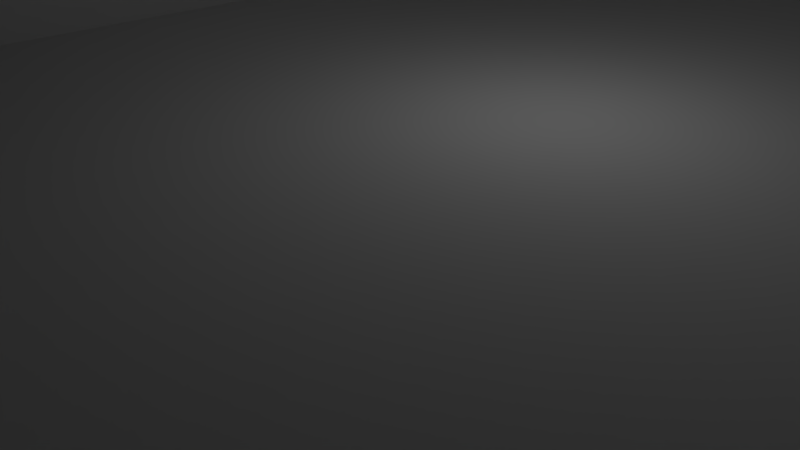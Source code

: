 # Source: room.blend  (saved by Blender 2.76.0; exported with 4.5.12 LTS)
import bpy
from mathutils import Matrix  # noqa: F401  (used for matrix-valued properties, if any)

bpy.ops.wm.read_factory_settings(use_empty=True)
scene = bpy.context.scene
scene.name = 'Scene'

# ---- collections
col_collection_1 = bpy.data.collections.new('Collection 1'); scene.collection.children.link(col_collection_1)

# ---- materials (node trees are filled in below, after node groups)
mat_wall = bpy.data.materials.new('Wall')
mat_wall.alpha_threshold = 0.0
mat_wall.use_transparent_shadow = False
mat_wall.specular_color = (0.5, 0.5, 0.5)
mat_wall.roughness = 0.5
mat_ceiling = bpy.data.materials.new('Ceiling')
mat_ceiling.alpha_threshold = 0.0
mat_ceiling.use_transparent_shadow = False
mat_ceiling.roughness = 0.5
mat_floor = bpy.data.materials.new('Floor')
mat_floor.alpha_threshold = 0.0
mat_floor.use_transparent_shadow = False
mat_floor.roughness = 0.5

# ---- material node trees

# ---- world
world_world = bpy.data.worlds.new('World'); scene.world = world_world
world_world.color = (0.05088, 0.05088, 0.05088)
world_world.use_sun_shadow = False
world_world.sun_shadow_jitter_overblur = 0.0
world_world.cycles.sampling_method = 'MANUAL'
world_world.cycles.sample_map_resolution = 256

# ---- cameras
cam_camera_001 = bpy.data.cameras.new('Camera.001')
cam_camera_001.clip_end = 100.0
cam_camera_001.lens = 35.0
cam_camera_001.sensor_width = 32.0
cam_camera_001.sensor_height = 18.0
cam_camera_001.dof.focus_distance = 0.0
cam_camera_001.dof.aperture_fstop = 128.0
cam_camera_001.dof.aperture_blades = 6
cam_camera = bpy.data.cameras.new('Camera')
cam_camera.clip_end = 100.0
cam_camera.lens = 35.0
cam_camera.sensor_width = 32.0
cam_camera.sensor_height = 18.0
cam_camera.ortho_scale = 7.314
cam_camera.dof.focus_distance = 0.0
cam_camera.dof.aperture_fstop = 128.0

# ---- lights
light_point = bpy.data.lights.new('Point', 'POINT')
light_point.transmission_factor = 0.0
light_point.energy = 100.0
light_point.shadow_buffer_clip_start = 0.5
light_point.shadow_soft_size = 0.1
light_point.shadow_maximum_resolution = 0.006
light_point.use_absolute_resolution = True
light_point.cycles.use_multiple_importance_sampling = False

# ---- meshes
me_cube_001 = bpy.data.meshes.new('Cube.001')
me_cube_001.from_pydata([(1.0, 1.0, -0.1), (1.0, -1.0, -0.1), (-1.0, -1.0, -0.1), (-1.0, 1.0, -0.1), (1.0, 1.0, 1.494), (-1.0, 1.0, 1.494), (1.0, -1.0, 1.494), (-1.0, -1.0, 1.494), (0.9333, 0.95, 0.0), (-0.9333, 0.95, 0.0), (-0.9333, -0.95, 0.0), (0.9333, -0.95, 0.0), (0.9333, 0.95, 1.394), (-0.9333, 0.95, 1.394), (0.9333, -0.95, 1.394), (-0.9333, -0.95, 1.394), (-0.3, -1.0, 1.217), (-0.3, -0.95, 1.217), (-0.2987, -1.0, 1.236), (-0.2987, -0.95, 1.236), (-0.1667, -1.0, 1.217), (-0.1667, -0.95, 1.217), (-0.1679, -1.0, 1.236), (-0.1679, -0.95, 1.236), (-0.3, -1.0, 0.9474), (-0.3, -0.95, 0.9474), (-0.1667, -1.0, 0.9474), (-0.1667, -0.95, 0.9474), (-0.1717, -1.0, 1.255), (-0.1717, -0.95, 1.255), (-0.2949, -1.0, 1.255), (-0.2949, -0.95, 1.255), (-0.2888, -1.0, 1.272), (-0.2888, -0.95, 1.272), (-0.1779, -1.0, 1.272), (-0.1779, -0.95, 1.272), (-0.1862, -1.0, 1.287), (-0.1862, -0.95, 1.287), (-0.1963, -1.0, 1.3), (-0.1963, -0.95, 1.3), (-0.2805, -1.0, 1.287), (-0.2805, -0.95, 1.287), (-0.2078, -1.0, 1.309), (-0.2078, -0.95, 1.309), (-0.2588, -1.0, 1.309), (-0.2588, -0.95, 1.309), (-0.2704, -1.0, 1.3), (-0.2704, -0.95, 1.3), (-0.2333, -1.0, 1.317), (-0.2333, -0.95, 1.317), (-0.2203, -1.0, 1.315), (-0.2203, -0.95, 1.315), (-0.2463, -1.0, 1.315), (-0.2463, -0.95, 1.315), (0.1667, -0.95, 1.217), (0.1667, -1.0, 1.217), (0.1679, -0.95, 1.236), (0.1679, -1.0, 1.236), (0.3, -0.95, 1.217), (0.3, -1.0, 1.217), (0.2987, -0.95, 1.236), (0.2987, -1.0, 1.236), (0.1667, -0.95, 0.9474), (0.1667, -1.0, 0.9474), (0.3, -0.95, 0.9474), (0.3, -1.0, 0.9474), (0.2949, -0.95, 1.255), (0.2949, -1.0, 1.255), (0.1717, -0.95, 1.255), (0.1717, -1.0, 1.255), (0.1779, -0.95, 1.272), (0.1779, -1.0, 1.272), (0.2888, -0.95, 1.272), (0.2888, -1.0, 1.272), (0.2805, -0.95, 1.287), (0.2805, -1.0, 1.287), (0.2704, -1.0, 1.3), (0.2704, -0.95, 1.3), (0.1862, -1.0, 1.287), (0.1862, -0.95, 1.287), (0.1779, -0.95, 1.272), (0.2795, -0.95, 1.289), (0.2588, -1.0, 1.309), (0.2588, -0.95, 1.309), (0.2078, -1.0, 1.309), (0.2019, -1.0, 1.304), (0.2078, -0.95, 1.309), (0.1963, -1.0, 1.3), (0.1963, -0.95, 1.3), (0.2333, -1.0, 1.317), (0.2333, -0.95, 1.317), (0.2463, -1.0, 1.315), (0.2463, -0.95, 1.315), (0.2203, -1.0, 1.315), (0.2203, -0.95, 1.315), (0.246, -1.0, 1.315)], [], [(1, 2, 3), (0, 3, 5), (4, 6, 1), (26, 24, 2), (2, 7, 5), (5, 7, 6), (8, 9, 10), (13, 9, 8), (11, 14, 12), (10, 62, 11), (10, 9, 13), (14, 15, 13), (53, 52, 44), (49, 48, 52), (45, 44, 46), (32, 30, 31), (40, 32, 33), (27, 26, 20), (50, 48, 49), (38, 42, 43), (43, 42, 50), (20, 22, 23), (22, 28, 29), (36, 38, 39), (27, 25, 24), (18, 16, 17), (25, 17, 16), (86, 43, 51), (48, 50, 93), (29, 28, 34), (30, 18, 19), (35, 34, 36), (47, 46, 40), (94, 93, 84), (89, 93, 94), (85, 87, 88), (70, 71, 69), (71, 70, 80), (64, 65, 59), (95, 89, 90), (76, 82, 83), (82, 91, 92), (59, 61, 60), (61, 67, 66), (76, 77, 81), (65, 64, 62), (57, 55, 54), (62, 54, 55), (66, 67, 73), (69, 57, 56), (72, 73, 75), (88, 87, 78), (0, 1, 3), (4, 0, 5), (0, 4, 1), (2, 1, 26), (6, 95, 91), (87, 85, 20), (6, 91, 82), (78, 87, 20), (6, 82, 76), (71, 78, 20), (6, 76, 75), (69, 71, 20), (6, 75, 73), (57, 69, 20), (6, 73, 67), (55, 57, 20), (6, 67, 61), (63, 55, 20), (6, 61, 59), (63, 20, 26), (6, 59, 65), (65, 63, 1), (24, 7, 2), (63, 26, 1), (1, 6, 65), (3, 2, 5), (4, 5, 6), (11, 8, 10), (12, 13, 8), (8, 11, 12), (14, 11, 64), (10, 15, 25), (27, 21, 54), (10, 25, 27), (74, 81, 14), (10, 27, 62), (72, 74, 14), (21, 80, 70), (66, 72, 14), (21, 70, 68), (60, 66, 14), (21, 68, 56), (58, 60, 14), (21, 56, 54), (64, 58, 14), (27, 54, 62), (64, 11, 62), (15, 10, 13), (12, 14, 13), (45, 53, 44), (53, 49, 52), (47, 45, 46), (33, 32, 31), (41, 40, 33), (21, 27, 20), (51, 50, 49), (39, 38, 43), (51, 43, 50), (21, 20, 23), (23, 22, 29), (37, 36, 39), (26, 27, 24), (19, 18, 17), (24, 25, 16), (14, 81, 77), (17, 25, 15), (14, 77, 83), (19, 17, 15), (14, 83, 92), (31, 19, 15), (14, 92, 90), (33, 31, 15), (15, 14, 90), (79, 80, 35), (15, 90, 49), (88, 79, 37), (90, 94, 49), (86, 88, 39), (41, 33, 15), (80, 21, 23), (47, 41, 15), (80, 23, 29), (45, 47, 15), (80, 29, 35), (53, 45, 15), (79, 35, 37), (49, 53, 15), (88, 37, 39), (49, 94, 51), (86, 39, 43), (51, 94, 86), (7, 24, 16), (89, 95, 6), (7, 16, 18), (89, 6, 7), (20, 85, 22), (93, 89, 48), (85, 28, 22), (7, 18, 30), (85, 34, 28), (7, 30, 32), (85, 36, 34), (7, 32, 40), (85, 38, 36), (7, 40, 46), (85, 42, 38), (7, 46, 44), (85, 84, 42), (7, 44, 52), (42, 84, 93), (7, 52, 48), (50, 42, 93), (7, 48, 89), (35, 29, 34), (31, 30, 19), (37, 35, 36), (41, 47, 40), (86, 94, 84), (90, 89, 94), (88, 86, 85), (84, 85, 86), (68, 70, 69), (80, 79, 78), (78, 71, 80), (58, 64, 59), (90, 92, 95), (91, 95, 92), (77, 76, 83), (83, 82, 92), (58, 59, 60), (60, 61, 66), (81, 74, 75), (75, 76, 81), (63, 65, 62), (56, 57, 54), (63, 62, 55), (72, 66, 73), (68, 69, 56), (74, 72, 75), (79, 88, 78)])
me_cube_001.polygons.foreach_set('material_index', [2, 0, 0, 0, 0, 1, 2, 0, 0, 0, 0, 1, 0, 0, 0, 0, 0, 0, 0, 0, 0, 0, 0, 0, 0, 0, 0, 0, 0, 0, 0, 0, 0, 0, 0, 0, 0, 0, 0, 0, 0, 0, 0, 0, 0, 0, 0, 0, 0, 0, 0, 0, 2, 0, 0, 0, 0, 0, 0, 0, 0, 0, 0, 0, 0, 0, 0, 0, 0, 0, 0, 0, 0, 0, 0, 0, 0, 0, 1, 2, 0, 0, 0, 0, 0, 0, 0, 0, 0, 0, 0, 0, 0, 0, 0, 0, 0, 0, 0, 0, 1, 0, 0, 0, 0, 0, 0, 0, 0, 0, 0, 0, 0, 0, 0, 0, 0, 0, 0, 0, 0, 0, 0, 0, 0, 0, 0, 0, 0, 0, 0, 0, 0, 0, 0, 0, 0, 0, 0, 0, 0, 0, 0, 0, 0, 0, 0, 0, 0, 0, 0, 0, 0, 0, 0, 0, 0, 0, 0, 0, 0, 0, 0, 0, 0, 0, 0, 0, 0, 0, 0, 0, 0, 0, 0, 0, 0, 0, 0, 0, 0, 0, 0, 0, 0, 0, 0, 0, 0, 0, 0, 0])
_uv = me_cube_001.uv_layers.new(name='Cube-mesh-map-0')
_uv.uv.foreach_set('vector', [-1.75, 1.922, -1.75, -1.259, 2.75, -1.259, 0.9999, 0.5636, 7.535e-05, 0.5636, 7.507e-05, 7.523e-05, 1.496e-07, 0.7072, 0.0, 0.0, 1.0, 2.951e-07, 0.4569, 0.5833, 0.3964, 0.5833, 0.07885, -0.02145, 7.507e-05, 0.5636, 7.516e-05, 7.507e-05, 0.9999, 7.516e-05, -1.999, 3.0, -2.0, -1.999, 2.999, -1.999, -1.79, 1.951, -1.79, -1.231, 2.79, -1.231, 3.652, 2.103, 3.652, -0.3297, 6.531, -0.3297, -3.121, -0.3242, -3.121, 2.111, -0.6505, 2.111, 1.604, -0.3292, 0.2769, 1.331, -0.6484, -0.3292, 1.607, -0.3307, 3.652, -0.3307, 3.652, 2.109, -2.0, 2.912, -2.0, -2.0, 3.0, -2.0, 0.8631, 1.974, 0.7641, 1.974, 0.7641, 1.964, 0.8631, 1.977, 0.7641, 1.977, 0.7641, 1.974, 0.8631, 1.964, 0.7641, 1.964, 0.7641, 1.947, 0.7641, 1.899, 0.7641, 1.869, 0.8631, 1.869, 0.7641, 1.926, 0.7641, 1.899, 0.8631, 1.899, 0.8631, 1.331, 0.7641, 1.331, 0.7641, 1.802, 0.7641, 1.974, 0.7641, 1.977, 0.8631, 1.977, 0.7641, 1.947, 0.7641, 1.964, 0.8631, 1.964, 0.8631, 1.964, 0.7641, 1.964, 0.7641, 1.974, 0.7641, 1.802, 0.7641, 1.836, 0.8631, 1.836, 0.7641, 1.836, 0.7641, 1.869, 0.8631, 1.869, 0.7641, 1.926, 0.7641, 1.947, 0.8631, 1.947, 0.8631, 1.331, 0.8631, 1.331, 0.7641, 1.331, 0.7641, 1.836, 0.7641, 1.802, 0.8631, 1.802, 0.8631, 1.331, 0.8631, 1.802, 0.7641, 1.802, 0.2272, 1.965, 0.7288, 1.965, 0.7439, 1.975, 0.4266, 0.7966, 0.4325, 0.7955, 0.6324, 0.7955, 0.8631, 1.869, 0.7641, 1.869, 0.7641, 1.899, 0.7641, 1.869, 0.7641, 1.836, 0.8631, 1.836, 0.8631, 1.899, 0.7641, 1.899, 0.7641, 1.926, 0.8631, 1.947, 0.7641, 1.947, 0.7641, 1.926, 0.2291, 1.973, 0.1159, 1.973, 0.1159, 1.964, 0.1159, 1.977, 0.1159, 1.973, 0.2291, 1.973, 0.1159, 1.955, 0.1159, 1.947, 0.2291, 1.947, 0.2291, 1.899, 0.1159, 1.899, 0.1159, 1.869, 0.7939, 0.09549, 0.2061, 0.09549, 0.02447, 0.6545, 0.2291, 1.332, 0.1159, 1.332, 0.1159, 1.802, 0.1159, 1.974, 0.1159, 1.977, 0.2291, 1.977, 0.1159, 1.947, 0.1159, 1.964, 0.2291, 1.964, 0.1159, 1.964, 0.1159, 1.973, 0.2291, 1.973, 0.1159, 1.802, 0.1159, 1.836, 0.2291, 1.836, 0.1159, 1.836, 0.1159, 1.869, 0.2291, 1.869, 0.1159, 1.947, 0.2291, 1.947, 0.2291, 1.928, 0.1159, 1.332, 0.2291, 1.332, 0.2291, 1.332, 0.1159, 1.836, 0.1159, 1.802, 0.2291, 1.802, 0.2291, 1.332, 0.2291, 1.802, 0.1159, 1.802, 0.2291, 1.869, 0.1159, 1.869, 0.1159, 1.899, 0.1159, 1.869, 0.1159, 1.836, 0.2291, 1.836, 0.2291, 1.899, 0.1159, 1.899, 0.1159, 1.926, 0.2291, 1.947, 0.1159, 1.947, 0.1159, 1.926, 2.75, 1.922, -1.75, 1.922, 2.75, -1.259, 0.9999, 7.507e-05, 0.9999, 0.5636, 7.507e-05, 7.523e-05, 1.0, 0.7072, 1.496e-07, 0.7072, 1.0, 2.951e-07, 0.07885, -0.02145, 0.9861, -0.02145, 0.4569, 0.5833, 0.6243, 0.9843, 0.7409, 0.9382, 0.8423, 0.8645, 0.6215, 0.7868, 0.6241, 0.7894, 0.4569, 0.7388, 0.9861, 0.899, 0.6442, 0.7955, 0.6499, 0.7922, 0.6169, 0.7797, 0.6215, 0.7868, 0.4569, 0.7388, 0.9861, 0.899, 0.6499, 0.7922, 0.6551, 0.7868, 0.6132, 0.7709, 0.6169, 0.7797, 0.4569, 0.7388, 0.9861, 0.899, 0.6551, 0.7868, 0.6597, 0.7797, 0.6104, 0.7609, 0.6132, 0.7709, 0.4569, 0.7388, 0.9861, 0.899, 0.6597, 0.7797, 0.6635, 0.7709, 0.6087, 0.7501, 0.6104, 0.7609, 0.4569, 0.7388, 0.9861, 0.899, 0.6635, 0.7709, 0.6663, 0.7609, 0.6081, 0.7388, 0.6087, 0.7501, 0.4569, 0.7388, 0.9861, 0.899, 0.6663, 0.7609, 0.668, 0.7501, 0.6081, 0.5833, 0.6081, 0.7388, 0.4569, 0.7388, 0.9861, 0.899, 0.668, 0.7501, 0.6686, 0.7388, 0.6081, 0.5833, 0.4569, 0.7388, 0.4569, 0.5833, 0.9861, 0.899, 0.6686, 0.7388, 0.6686, 0.5833, 0.6686, 0.5833, 0.6081, 0.5833, 0.9861, -0.02145, 0.3964, 0.5833, 0.07885, 0.899, 0.07885, -0.02145, 0.6081, 0.5833, 0.4569, 0.5833, 0.9861, -0.02145, 0.9861, -0.02145, 0.9861, 0.899, 0.6686, 0.5833, 0.9999, 0.5636, 7.507e-05, 0.5636, 0.9999, 7.516e-05, 3.0, 3.0, -1.999, 3.0, 2.999, -1.999, 2.79, 1.951, -1.79, 1.951, 2.79, -1.231, 6.531, 2.103, 3.652, 2.103, 6.531, -0.3297, -0.6505, -0.3242, -3.121, -0.3242, -0.6505, 2.111, -0.6484, 2.114, -0.6484, -0.3292, 0.116, 1.331, 1.604, -0.3292, 1.604, 2.114, 0.8401, 1.331, 0.6792, 1.331, 0.6792, 1.803, 0.2769, 1.803, 1.604, -0.3292, 0.8401, 1.331, 0.6792, 1.331, 0.1077, 0.9593, 0.1079, 0.9596, 0.0035, 0.9812, 1.604, -0.3292, 0.6792, 1.331, 0.2769, 1.331, 0.1295, 1.9, 0.1395, 1.927, -0.6484, 2.114, 0.1791, 0.9448, 0.1241, 0.9562, 0.1241, 0.9562, 0.1221, 1.87, 0.1295, 1.9, -0.6484, 2.114, 0.6792, 1.803, 0.2633, 1.9, 0.2708, 1.87, 0.1175, 1.837, 0.1221, 1.87, -0.6484, 2.114, 0.6792, 1.803, 0.2708, 1.87, 0.2753, 1.837, 0.116, 1.803, 0.1175, 1.837, -0.6484, 2.114, 0.6792, 1.803, 0.2753, 1.837, 0.2769, 1.803, 0.116, 1.331, 0.116, 1.803, -0.6484, 2.114, 0.6792, 1.331, 0.2769, 1.803, 0.2769, 1.331, 0.116, 1.331, -0.6484, -0.3292, 0.2769, 1.331, 1.607, 2.109, 1.607, -0.3307, 3.652, 2.109, 3.0, 2.912, -2.0, 2.912, 3.0, -2.0, 0.8631, 1.964, 0.8631, 1.974, 0.7641, 1.964, 0.8631, 1.974, 0.8631, 1.977, 0.7641, 1.974, 0.8631, 1.947, 0.8631, 1.964, 0.7641, 1.947, 0.8631, 1.899, 0.7641, 1.899, 0.8631, 1.869, 0.8631, 1.926, 0.7641, 1.926, 0.8631, 1.899, 0.8631, 1.802, 0.8631, 1.331, 0.7641, 1.802, 0.8631, 1.974, 0.7641, 1.974, 0.8631, 1.977, 0.8631, 1.947, 0.7641, 1.947, 0.8631, 1.964, 0.8631, 1.974, 0.8631, 1.964, 0.7641, 1.974, 0.8631, 1.802, 0.7641, 1.802, 0.8631, 1.836, 0.8631, 1.836, 0.7641, 1.836, 0.8631, 1.869, 0.8631, 1.926, 0.7641, 1.926, 0.8631, 1.947, 0.7641, 1.331, 0.8631, 1.331, 0.7641, 1.331, 0.8631, 1.836, 0.7641, 1.836, 0.8631, 1.802, 0.7641, 1.331, 0.8631, 1.331, 0.7641, 1.802, -0.6484, 2.114, 0.1408, 1.929, 0.1517, 1.949, 0.8401, 1.803, 0.8401, 1.331, 1.604, 2.114, -0.6484, 2.114, 0.1517, 1.949, 0.1656, 1.965, 0.8386, 1.837, 0.8401, 1.803, 1.604, 2.114, -0.6484, 2.114, 0.1656, 1.965, 0.1807, 1.975, 0.834, 1.87, 0.8386, 1.837, 1.604, 2.114, 1.013, 0.2583, 0.6355, 0.2275, 0.6283, 0.2282, 0.8265, 1.9, 0.834, 1.87, 1.604, 2.114, 1.604, 2.114, -0.6484, 2.114, 0.1964, 1.978, 0.2533, 1.927, 0.2633, 1.9, 0.6927, 1.9, 1.604, 2.114, 0.1964, 1.978, 0.7596, 1.978, 0.2411, 1.949, 0.2533, 1.927, 0.7027, 1.927, 0.0768, 1.006, 0.07909, 1.005, 0.1588, 1.006, 0.2272, 1.965, 0.2411, 1.949, 0.7149, 1.949, 0.8165, 1.927, 0.8265, 1.9, 1.604, 2.114, 0.2633, 1.9, 0.6792, 1.803, 0.6807, 1.837, 0.8043, 1.949, 0.8165, 1.927, 1.604, 2.114, 0.2633, 1.9, 0.6807, 1.837, 0.6853, 1.87, 0.7904, 1.965, 0.8043, 1.949, 1.604, 2.114, 0.2633, 1.9, 0.6853, 1.87, 0.6927, 1.9, 0.7753, 1.975, 0.7904, 1.965, 1.604, 2.114, 0.2533, 1.927, 0.6927, 1.9, 0.7027, 1.927, 0.7596, 1.978, 0.7753, 1.975, 1.604, 2.114, 0.2411, 1.949, 0.7027, 1.927, 0.7149, 1.949, 0.1898, 0.965, 0.1174, 0.9649, 0.1878, 0.9647, 0.2272, 1.965, 0.7149, 1.949, 0.7288, 1.965, 0.7439, 1.975, 0.2121, 1.975, 0.2272, 1.965, 0.07885, 0.899, 0.3964, 0.5833, 0.3964, 0.7388, 0.6383, 0.7966, 0.6441, 0.7955, 0.9861, 0.899, 0.07885, 0.899, 0.3964, 0.7388, 0.397, 0.7501, 0.6383, 0.7966, 0.9861, 0.899, 0.07885, 0.899, 0.4569, 0.7388, 0.6241, 0.7894, 0.4563, 0.7501, 0.6324, 0.7955, 0.6383, 0.7966, 0.4266, 0.7966, 0.6241, 0.7894, 0.4546, 0.7609, 0.4563, 0.7501, 0.07885, 0.899, 0.397, 0.7501, 0.3987, 0.7609, 0.6241, 0.7894, 0.4518, 0.7709, 0.4546, 0.7609, 0.07885, 0.899, 0.3987, 0.7609, 0.4015, 0.7709, 0.6241, 0.7894, 0.448, 0.7797, 0.4518, 0.7709, 0.07885, 0.899, 0.4015, 0.7709, 0.4052, 0.7797, 0.6241, 0.7894, 0.4434, 0.7868, 0.448, 0.7797, 0.07885, 0.899, 0.4052, 0.7797, 0.4098, 0.7868, 0.6241, 0.7894, 0.4382, 0.7922, 0.4434, 0.7868, 0.07885, 0.899, 0.4098, 0.7868, 0.4151, 0.7922, 0.6241, 0.7894, 0.6268, 0.7922, 0.4382, 0.7922, 0.07885, 0.899, 0.4151, 0.7922, 0.4207, 0.7955, 0.4382, 0.7922, 0.6268, 0.7922, 0.6324, 0.7955, 0.07885, 0.899, 0.4207, 0.7955, 0.4266, 0.7966, 0.4325, 0.7955, 0.4382, 0.7922, 0.6324, 0.7955, 0.07885, 0.899, 0.4266, 0.7966, 0.6383, 0.7966, 0.8631, 1.899, 0.8631, 1.869, 0.7641, 1.899, 0.8631, 1.869, 0.7641, 1.869, 0.8631, 1.836, 0.8631, 1.926, 0.8631, 1.899, 0.7641, 1.926, 0.8631, 1.926, 0.8631, 1.947, 0.7641, 1.926, 0.2291, 1.964, 0.2291, 1.973, 0.1159, 1.964, 0.2291, 1.977, 0.1159, 1.977, 0.2291, 1.973, 0.2291, 1.947, 0.2291, 1.964, 0.1159, 1.955, 0.1159, 1.964, 0.1159, 1.955, 0.2291, 1.964, 0.2291, 1.869, 0.2291, 1.899, 0.1159, 1.869, 0.2291, 1.899, 0.2291, 1.926, 0.1159, 1.926, 0.1159, 1.926, 0.1159, 1.899, 0.2291, 1.899, 0.2291, 1.802, 0.2291, 1.332, 0.1159, 1.802, 0.2291, 1.977, 0.2291, 1.973, 0.1159, 1.974, 0.9755, 0.6545, 0.7939, 0.09549, 0.5, 1.0, 0.2291, 1.947, 0.1159, 1.947, 0.2291, 1.964, 0.2291, 1.964, 0.1159, 1.964, 0.2291, 1.973, 0.2291, 1.802, 0.1159, 1.802, 0.2291, 1.836, 0.2291, 1.836, 0.1159, 1.836, 0.2291, 1.869, 0.2291, 1.928, 0.2291, 1.926, 0.1159, 1.926, 0.1159, 1.926, 0.1159, 1.947, 0.2291, 1.928, 0.1159, 1.332, 0.1159, 1.332, 0.2291, 1.332, 0.2291, 1.836, 0.1159, 1.836, 0.2291, 1.802, 0.1159, 1.332, 0.2291, 1.332, 0.1159, 1.802, 0.2291, 1.899, 0.2291, 1.869, 0.1159, 1.899, 0.2291, 1.869, 0.1159, 1.869, 0.2291, 1.836, 0.2291, 1.926, 0.2291, 1.899, 0.1159, 1.926, 0.2291, 1.926, 0.2291, 1.947, 0.1159, 1.926])
me_cube_001.materials.append(mat_wall)
me_cube_001.materials.append(mat_ceiling)
me_cube_001.materials.append(mat_floor)
me_cube_001.use_remesh_preserve_volume = False
me_cube_001.use_remesh_preserve_attributes = False
me_cube_001.use_mirror_vertex_groups = False
me_cube_001.update()

# ---- objects
ob_point = bpy.data.objects.new('Point', light_point)
ob_camera_001 = bpy.data.objects.new('Camera.001', cam_camera_001)
ob_room = bpy.data.objects.new('Room', me_cube_001)
ob_camera = bpy.data.objects.new('Camera', cam_camera)

# ---- transforms, parenting, visibility, modifiers, constraints
ob_point.location = (-1.375, 5.762, 5.078)
ob_point.lineart.crease_threshold = 0.0
ob_camera_001.location = (7.481, -6.508, 5.344)
ob_camera_001.rotation_euler = (1.109, 0.01082, 0.8149)
ob_camera_001.lineart.crease_threshold = 0.0
ob_room.location = (0.0, 0.0, 0.0)
ob_room.scale = (15.0, 20.0, 10.0)
ob_room.lineart.crease_threshold = 0.0
ob_camera.location = (7.481, -6.508, 5.344)
ob_camera.rotation_euler = (1.109, 0.01082, 0.8149)
ob_camera.lock_rotations_4d = False
ob_camera.empty_display_type = 'ARROWS'
ob_camera.color = (0.0, 0.0, 0.0, 0.0)
ob_camera.display_type = 'WIRE'
ob_camera.lineart.crease_threshold = 0.0

# ---- collection membership
col_collection_1.objects.link(ob_point)
col_collection_1.objects.link(ob_camera_001)
col_collection_1.objects.link(ob_room)
col_collection_1.objects.link(ob_camera)

# ---- scene / render settings (as saved in the file)
scene.camera = ob_camera
scene.frame_start = 1; scene.frame_end = 250; scene.frame_set(43)
scene.render.engine = 'BLENDER_EEVEE_NEXT'
scene.render.resolution_percentage = 50
scene.render.dither_intensity = 0.0
scene.cycles.use_denoising = False
scene.cycles.samples = 10
scene.cycles.sampling_pattern = 'TABULATED_SOBOL'
scene.cycles.light_sampling_threshold = 0.0
scene.cycles.use_adaptive_sampling = False
scene.cycles.use_light_tree = False
scene.cycles.blur_glossy = 0.0
scene.cycles.pixel_filter_type = 'GAUSSIAN'
scene.cycles.sample_clamp_indirect = 0.0
scene.view_settings.view_transform = 'Standard'
bpy.context.view_layer.update()
